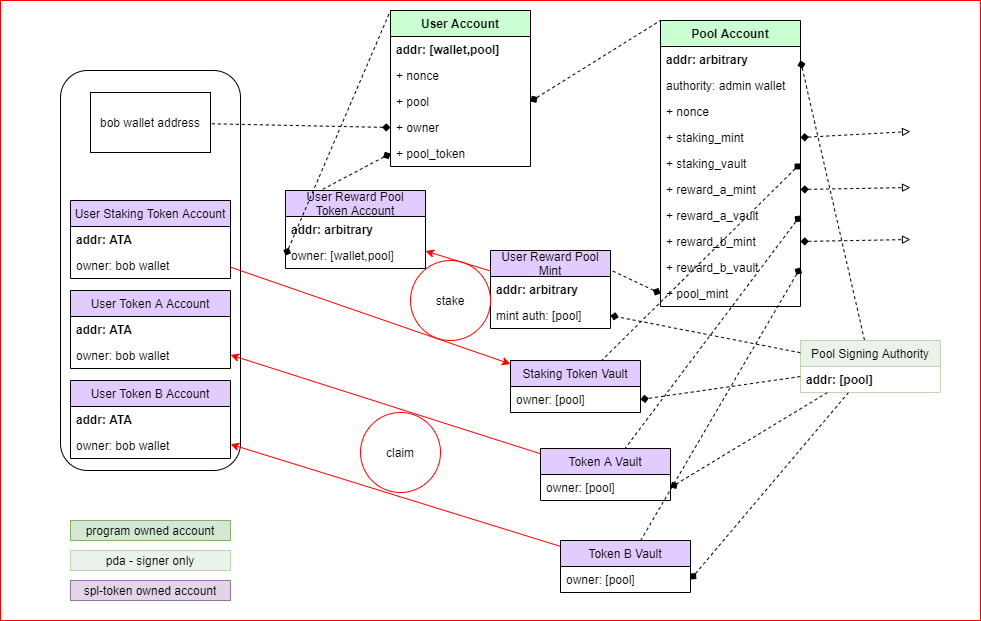

The diagram above was exported from draw.io. Its source (the exported page's mxGraphModel, read from the mxfile embedded in the PNG):
<mxGraphModel dx="1646" dy="1608" grid="1" gridSize="10" guides="1" tooltips="1" connect="1" arrows="1" fold="1" page="1" pageScale="1" pageWidth="850" pageHeight="1100" math="0" shadow="0">
  <root>
    <mxCell id="0" />
    <mxCell id="1" parent="0" />
    <mxCell id="0BA0G9iQ4xieSfGSE1BP-98" value="" style="rounded=0;whiteSpace=wrap;html=1;strokeColor=#FF0000;fillColor=#FFFFFF;" parent="1" vertex="1">
      <mxGeometry width="980" height="620" as="geometry" />
    </mxCell>
    <mxCell id="0BA0G9iQ4xieSfGSE1BP-61" value="" style="rounded=1;whiteSpace=wrap;html=1;" parent="1" vertex="1">
      <mxGeometry x="60" y="70" width="180" height="400" as="geometry" />
    </mxCell>
    <mxCell id="0BA0G9iQ4xieSfGSE1BP-44" style="edgeStyle=none;rounded=0;orthogonalLoop=1;jettySize=auto;html=1;dashed=1;endArrow=diamond;endFill=1;entryX=1;entryY=0.5;entryDx=0;entryDy=0;" parent="1" source="0BA0G9iQ4xieSfGSE1BP-91" target="0BA0G9iQ4xieSfGSE1BP-23" edge="1">
      <mxGeometry relative="1" as="geometry" />
    </mxCell>
    <mxCell id="0BA0G9iQ4xieSfGSE1BP-45" style="edgeStyle=none;rounded=0;orthogonalLoop=1;jettySize=auto;html=1;dashed=1;endArrow=diamond;endFill=1;entryX=1;entryY=0.5;entryDx=0;entryDy=0;" parent="1" source="0BA0G9iQ4xieSfGSE1BP-91" target="0BA0G9iQ4xieSfGSE1BP-40" edge="1">
      <mxGeometry relative="1" as="geometry" />
    </mxCell>
    <mxCell id="0BA0G9iQ4xieSfGSE1BP-46" style="edgeStyle=none;rounded=0;orthogonalLoop=1;jettySize=auto;html=1;dashed=1;endArrow=diamond;endFill=1;entryX=1;entryY=0.5;entryDx=0;entryDy=0;" parent="1" source="0BA0G9iQ4xieSfGSE1BP-91" target="0BA0G9iQ4xieSfGSE1BP-42" edge="1">
      <mxGeometry relative="1" as="geometry" />
    </mxCell>
    <mxCell id="0BA0G9iQ4xieSfGSE1BP-81" style="edgeStyle=none;rounded=0;orthogonalLoop=1;jettySize=auto;html=1;dashed=1;endArrow=diamond;endFill=1;entryX=1;entryY=0.5;entryDx=0;entryDy=0;" parent="1" source="0BA0G9iQ4xieSfGSE1BP-91" target="0BA0G9iQ4xieSfGSE1BP-82" edge="1">
      <mxGeometry relative="1" as="geometry" />
    </mxCell>
    <mxCell id="0BA0G9iQ4xieSfGSE1BP-10" value="Pool Account" style="swimlane;fontStyle=1;childLayout=stackLayout;horizontal=1;startSize=26;fillColor=#C9FFD1;horizontalStack=0;resizeParent=1;resizeParentMax=0;resizeLast=0;collapsible=1;marginBottom=0;" parent="1" vertex="1">
      <mxGeometry x="660" y="20" width="140" height="286" as="geometry" />
    </mxCell>
    <mxCell id="0BA0G9iQ4xieSfGSE1BP-37" value="addr: arbitrary" style="text;strokeColor=none;fillColor=none;align=left;verticalAlign=top;spacingLeft=4;spacingRight=4;overflow=hidden;rotatable=0;points=[[0,0.5],[1,0.5]];portConstraint=eastwest;fontStyle=1" parent="0BA0G9iQ4xieSfGSE1BP-10" vertex="1">
      <mxGeometry y="26" width="140" height="26" as="geometry" />
    </mxCell>
    <mxCell id="0BA0G9iQ4xieSfGSE1BP-11" value="authority: admin wallet" style="text;strokeColor=none;fillColor=none;align=left;verticalAlign=top;spacingLeft=4;spacingRight=4;overflow=hidden;rotatable=0;points=[[0,0.5],[1,0.5]];portConstraint=eastwest;fontStyle=0" parent="0BA0G9iQ4xieSfGSE1BP-10" vertex="1">
      <mxGeometry y="52" width="140" height="26" as="geometry" />
    </mxCell>
    <mxCell id="0BA0G9iQ4xieSfGSE1BP-12" value="+ nonce" style="text;strokeColor=none;fillColor=none;align=left;verticalAlign=top;spacingLeft=4;spacingRight=4;overflow=hidden;rotatable=0;points=[[0,0.5],[1,0.5]];portConstraint=eastwest;" parent="0BA0G9iQ4xieSfGSE1BP-10" vertex="1">
      <mxGeometry y="78" width="140" height="26" as="geometry" />
    </mxCell>
    <mxCell id="0BA0G9iQ4xieSfGSE1BP-101" value="+ staking_mint" style="text;strokeColor=none;fillColor=none;align=left;verticalAlign=top;spacingLeft=4;spacingRight=4;overflow=hidden;rotatable=0;points=[[0,0.5],[1,0.5]];portConstraint=eastwest;" parent="0BA0G9iQ4xieSfGSE1BP-10" vertex="1">
      <mxGeometry y="104" width="140" height="26" as="geometry" />
    </mxCell>
    <mxCell id="0BA0G9iQ4xieSfGSE1BP-102" value="+ staking_vault" style="text;strokeColor=none;fillColor=none;align=left;verticalAlign=top;spacingLeft=4;spacingRight=4;overflow=hidden;rotatable=0;points=[[0,0.5],[1,0.5]];portConstraint=eastwest;" parent="0BA0G9iQ4xieSfGSE1BP-10" vertex="1">
      <mxGeometry y="130" width="140" height="26" as="geometry" />
    </mxCell>
    <mxCell id="0BA0G9iQ4xieSfGSE1BP-103" value="+ reward_a_mint" style="text;strokeColor=none;fillColor=none;align=left;verticalAlign=top;spacingLeft=4;spacingRight=4;overflow=hidden;rotatable=0;points=[[0,0.5],[1,0.5]];portConstraint=eastwest;" parent="0BA0G9iQ4xieSfGSE1BP-10" vertex="1">
      <mxGeometry y="156" width="140" height="26" as="geometry" />
    </mxCell>
    <mxCell id="0BA0G9iQ4xieSfGSE1BP-13" value="+ reward_a_vault" style="text;strokeColor=none;fillColor=none;align=left;verticalAlign=top;spacingLeft=4;spacingRight=4;overflow=hidden;rotatable=0;points=[[0,0.5],[1,0.5]];portConstraint=eastwest;" parent="0BA0G9iQ4xieSfGSE1BP-10" vertex="1">
      <mxGeometry y="182" width="140" height="26" as="geometry" />
    </mxCell>
    <mxCell id="0BA0G9iQ4xieSfGSE1BP-106" value="+ reward_b_mint" style="text;strokeColor=none;fillColor=none;align=left;verticalAlign=top;spacingLeft=4;spacingRight=4;overflow=hidden;rotatable=0;points=[[0,0.5],[1,0.5]];portConstraint=eastwest;" parent="0BA0G9iQ4xieSfGSE1BP-10" vertex="1">
      <mxGeometry y="208" width="140" height="26" as="geometry" />
    </mxCell>
    <mxCell id="0BA0G9iQ4xieSfGSE1BP-105" value="+ reward_b_vault" style="text;strokeColor=none;fillColor=none;align=left;verticalAlign=top;spacingLeft=4;spacingRight=4;overflow=hidden;rotatable=0;points=[[0,0.5],[1,0.5]];portConstraint=eastwest;" parent="0BA0G9iQ4xieSfGSE1BP-10" vertex="1">
      <mxGeometry y="234" width="140" height="26" as="geometry" />
    </mxCell>
    <mxCell id="0BA0G9iQ4xieSfGSE1BP-114" value="+ pool_mint" style="text;strokeColor=none;fillColor=none;align=left;verticalAlign=top;spacingLeft=4;spacingRight=4;overflow=hidden;rotatable=0;points=[[0,0.5],[1,0.5]];portConstraint=eastwest;" parent="0BA0G9iQ4xieSfGSE1BP-10" vertex="1">
      <mxGeometry y="260" width="140" height="26" as="geometry" />
    </mxCell>
    <mxCell id="0BA0G9iQ4xieSfGSE1BP-14" value="User Account" style="swimlane;fontStyle=1;childLayout=stackLayout;horizontal=1;startSize=26;fillColor=#C9FFD1;horizontalStack=0;resizeParent=1;resizeParentMax=0;resizeLast=0;collapsible=1;marginBottom=0;" parent="1" vertex="1">
      <mxGeometry x="390" y="10" width="140" height="156" as="geometry" />
    </mxCell>
    <mxCell id="0BA0G9iQ4xieSfGSE1BP-15" value="addr: [wallet,pool]" style="text;strokeColor=none;fillColor=none;align=left;verticalAlign=top;spacingLeft=4;spacingRight=4;overflow=hidden;rotatable=0;points=[[0,0.5],[1,0.5]];portConstraint=eastwest;fontStyle=1" parent="0BA0G9iQ4xieSfGSE1BP-14" vertex="1">
      <mxGeometry y="26" width="140" height="26" as="geometry" />
    </mxCell>
    <mxCell id="0BA0G9iQ4xieSfGSE1BP-117" value="+ nonce" style="text;strokeColor=none;fillColor=none;align=left;verticalAlign=top;spacingLeft=4;spacingRight=4;overflow=hidden;rotatable=0;points=[[0,0.5],[1,0.5]];portConstraint=eastwest;" parent="0BA0G9iQ4xieSfGSE1BP-14" vertex="1">
      <mxGeometry y="52" width="140" height="26" as="geometry" />
    </mxCell>
    <mxCell id="0BA0G9iQ4xieSfGSE1BP-16" value="+ pool" style="text;strokeColor=none;fillColor=none;align=left;verticalAlign=top;spacingLeft=4;spacingRight=4;overflow=hidden;rotatable=0;points=[[0,0.5],[1,0.5]];portConstraint=eastwest;" parent="0BA0G9iQ4xieSfGSE1BP-14" vertex="1">
      <mxGeometry y="78" width="140" height="26" as="geometry" />
    </mxCell>
    <mxCell id="0BA0G9iQ4xieSfGSE1BP-84" value="+ owner" style="text;strokeColor=none;fillColor=none;align=left;verticalAlign=top;spacingLeft=4;spacingRight=4;overflow=hidden;rotatable=0;points=[[0,0.5],[1,0.5]];portConstraint=eastwest;" parent="0BA0G9iQ4xieSfGSE1BP-14" vertex="1">
      <mxGeometry y="104" width="140" height="26" as="geometry" />
    </mxCell>
    <mxCell id="0BA0G9iQ4xieSfGSE1BP-17" value="+ pool_token" style="text;strokeColor=none;fillColor=none;align=left;verticalAlign=top;spacingLeft=4;spacingRight=4;overflow=hidden;rotatable=0;points=[[0,0.5],[1,0.5]];portConstraint=eastwest;" parent="0BA0G9iQ4xieSfGSE1BP-14" vertex="1">
      <mxGeometry y="130" width="140" height="26" as="geometry" />
    </mxCell>
    <mxCell id="0BA0G9iQ4xieSfGSE1BP-18" value="bob wallet address" style="rounded=0;whiteSpace=wrap;html=1;" parent="1" vertex="1">
      <mxGeometry x="90" y="92" width="120" height="60" as="geometry" />
    </mxCell>
    <mxCell id="0BA0G9iQ4xieSfGSE1BP-22" value="Staking Token Vault" style="swimlane;fontStyle=0;childLayout=stackLayout;horizontal=1;startSize=26;fillColor=#E2CCFF;horizontalStack=0;resizeParent=1;resizeParentMax=0;resizeLast=0;collapsible=1;marginBottom=0;" parent="1" vertex="1">
      <mxGeometry x="510" y="360" width="130" height="52" as="geometry" />
    </mxCell>
    <mxCell id="0BA0G9iQ4xieSfGSE1BP-23" value="owner: [pool]" style="text;strokeColor=none;fillColor=none;align=left;verticalAlign=top;spacingLeft=4;spacingRight=4;overflow=hidden;rotatable=0;points=[[0,0.5],[1,0.5]];portConstraint=eastwest;fontStyle=0" parent="0BA0G9iQ4xieSfGSE1BP-22" vertex="1">
      <mxGeometry y="26" width="130" height="26" as="geometry" />
    </mxCell>
    <mxCell id="0BA0G9iQ4xieSfGSE1BP-30" value="User Staking Token Account" style="swimlane;fontStyle=0;childLayout=stackLayout;horizontal=1;startSize=26;fillColor=#E2CCFF;horizontalStack=0;resizeParent=1;resizeParentMax=0;resizeLast=0;collapsible=1;marginBottom=0;" parent="1" vertex="1">
      <mxGeometry x="70" y="200" width="160" height="78" as="geometry" />
    </mxCell>
    <mxCell id="0BA0G9iQ4xieSfGSE1BP-38" value="addr: ATA" style="text;strokeColor=none;fillColor=none;align=left;verticalAlign=top;spacingLeft=4;spacingRight=4;overflow=hidden;rotatable=0;points=[[0,0.5],[1,0.5]];portConstraint=eastwest;fontStyle=1" parent="0BA0G9iQ4xieSfGSE1BP-30" vertex="1">
      <mxGeometry y="26" width="160" height="26" as="geometry" />
    </mxCell>
    <mxCell id="0BA0G9iQ4xieSfGSE1BP-31" value="owner: bob wallet" style="text;strokeColor=none;fillColor=none;align=left;verticalAlign=top;spacingLeft=4;spacingRight=4;overflow=hidden;rotatable=0;points=[[0,0.5],[1,0.5]];portConstraint=eastwest;" parent="0BA0G9iQ4xieSfGSE1BP-30" vertex="1">
      <mxGeometry y="52" width="160" height="26" as="geometry" />
    </mxCell>
    <mxCell id="0BA0G9iQ4xieSfGSE1BP-71" style="edgeStyle=none;rounded=0;orthogonalLoop=1;jettySize=auto;html=1;strokeColor=#FF0000;" parent="1" source="0BA0G9iQ4xieSfGSE1BP-39" target="0BA0G9iQ4xieSfGSE1BP-51" edge="1">
      <mxGeometry relative="1" as="geometry" />
    </mxCell>
    <mxCell id="0BA0G9iQ4xieSfGSE1BP-39" value="Token B Vault" style="swimlane;fontStyle=0;childLayout=stackLayout;horizontal=1;startSize=26;fillColor=#E2CCFF;horizontalStack=0;resizeParent=1;resizeParentMax=0;resizeLast=0;collapsible=1;marginBottom=0;" parent="1" vertex="1">
      <mxGeometry x="560" y="540" width="130" height="52" as="geometry" />
    </mxCell>
    <mxCell id="0BA0G9iQ4xieSfGSE1BP-40" value="owner: [pool]" style="text;strokeColor=none;fillColor=none;align=left;verticalAlign=top;spacingLeft=4;spacingRight=4;overflow=hidden;rotatable=0;points=[[0,0.5],[1,0.5]];portConstraint=eastwest;fontStyle=0" parent="0BA0G9iQ4xieSfGSE1BP-39" vertex="1">
      <mxGeometry y="26" width="130" height="26" as="geometry" />
    </mxCell>
    <mxCell id="0BA0G9iQ4xieSfGSE1BP-72" style="edgeStyle=none;rounded=0;orthogonalLoop=1;jettySize=auto;html=1;strokeColor=#FF0000;" parent="1" source="0BA0G9iQ4xieSfGSE1BP-41" target="0BA0G9iQ4xieSfGSE1BP-48" edge="1">
      <mxGeometry relative="1" as="geometry" />
    </mxCell>
    <mxCell id="0BA0G9iQ4xieSfGSE1BP-41" value="Token A Vault" style="swimlane;fontStyle=0;childLayout=stackLayout;horizontal=1;startSize=26;fillColor=#E2CCFF;horizontalStack=0;resizeParent=1;resizeParentMax=0;resizeLast=0;collapsible=1;marginBottom=0;" parent="1" vertex="1">
      <mxGeometry x="540" y="448" width="130" height="52" as="geometry" />
    </mxCell>
    <mxCell id="0BA0G9iQ4xieSfGSE1BP-42" value="owner: [pool]" style="text;strokeColor=none;fillColor=none;align=left;verticalAlign=top;spacingLeft=4;spacingRight=4;overflow=hidden;rotatable=0;points=[[0,0.5],[1,0.5]];portConstraint=eastwest;fontStyle=0" parent="0BA0G9iQ4xieSfGSE1BP-41" vertex="1">
      <mxGeometry y="26" width="130" height="26" as="geometry" />
    </mxCell>
    <mxCell id="0BA0G9iQ4xieSfGSE1BP-48" value="User Token A Account" style="swimlane;fontStyle=0;childLayout=stackLayout;horizontal=1;startSize=26;fillColor=#E2CCFF;horizontalStack=0;resizeParent=1;resizeParentMax=0;resizeLast=0;collapsible=1;marginBottom=0;" parent="1" vertex="1">
      <mxGeometry x="70" y="290" width="160" height="78" as="geometry" />
    </mxCell>
    <mxCell id="0BA0G9iQ4xieSfGSE1BP-49" value="addr: ATA" style="text;strokeColor=none;fillColor=none;align=left;verticalAlign=top;spacingLeft=4;spacingRight=4;overflow=hidden;rotatable=0;points=[[0,0.5],[1,0.5]];portConstraint=eastwest;fontStyle=1" parent="0BA0G9iQ4xieSfGSE1BP-48" vertex="1">
      <mxGeometry y="26" width="160" height="26" as="geometry" />
    </mxCell>
    <mxCell id="0BA0G9iQ4xieSfGSE1BP-50" value="owner: bob wallet" style="text;strokeColor=none;fillColor=none;align=left;verticalAlign=top;spacingLeft=4;spacingRight=4;overflow=hidden;rotatable=0;points=[[0,0.5],[1,0.5]];portConstraint=eastwest;" parent="0BA0G9iQ4xieSfGSE1BP-48" vertex="1">
      <mxGeometry y="52" width="160" height="26" as="geometry" />
    </mxCell>
    <mxCell id="0BA0G9iQ4xieSfGSE1BP-51" value="User Token B Account" style="swimlane;fontStyle=0;childLayout=stackLayout;horizontal=1;startSize=26;fillColor=#E2CCFF;horizontalStack=0;resizeParent=1;resizeParentMax=0;resizeLast=0;collapsible=1;marginBottom=0;" parent="1" vertex="1">
      <mxGeometry x="70" y="380" width="160" height="78" as="geometry" />
    </mxCell>
    <mxCell id="0BA0G9iQ4xieSfGSE1BP-52" value="addr: ATA" style="text;strokeColor=none;fillColor=none;align=left;verticalAlign=top;spacingLeft=4;spacingRight=4;overflow=hidden;rotatable=0;points=[[0,0.5],[1,0.5]];portConstraint=eastwest;fontStyle=1" parent="0BA0G9iQ4xieSfGSE1BP-51" vertex="1">
      <mxGeometry y="26" width="160" height="26" as="geometry" />
    </mxCell>
    <mxCell id="0BA0G9iQ4xieSfGSE1BP-53" value="owner: bob wallet" style="text;strokeColor=none;fillColor=none;align=left;verticalAlign=top;spacingLeft=4;spacingRight=4;overflow=hidden;rotatable=0;points=[[0,0.5],[1,0.5]];portConstraint=eastwest;" parent="0BA0G9iQ4xieSfGSE1BP-51" vertex="1">
      <mxGeometry y="52" width="160" height="26" as="geometry" />
    </mxCell>
    <mxCell id="0BA0G9iQ4xieSfGSE1BP-54" value="User Reward Pool&#10;Token Account" style="swimlane;fontStyle=0;childLayout=stackLayout;horizontal=1;startSize=26;fillColor=#E2CCFF;horizontalStack=0;resizeParent=1;resizeParentMax=0;resizeLast=0;collapsible=1;marginBottom=0;" parent="1" vertex="1">
      <mxGeometry x="285" y="190" width="140" height="78" as="geometry" />
    </mxCell>
    <mxCell id="0BA0G9iQ4xieSfGSE1BP-66" value="addr: arbitrary" style="text;strokeColor=none;fillColor=none;align=left;verticalAlign=top;spacingLeft=4;spacingRight=4;overflow=hidden;rotatable=0;points=[[0,0.5],[1,0.5]];portConstraint=eastwest;fontStyle=1" parent="0BA0G9iQ4xieSfGSE1BP-54" vertex="1">
      <mxGeometry y="26" width="140" height="26" as="geometry" />
    </mxCell>
    <mxCell id="0BA0G9iQ4xieSfGSE1BP-56" value="owner: [wallet,pool]" style="text;strokeColor=none;fillColor=none;align=left;verticalAlign=top;spacingLeft=4;spacingRight=4;overflow=hidden;rotatable=0;points=[[0,0.5],[1,0.5]];portConstraint=eastwest;fontStyle=0" parent="0BA0G9iQ4xieSfGSE1BP-54" vertex="1">
      <mxGeometry y="52" width="140" height="26" as="geometry" />
    </mxCell>
    <mxCell id="0BA0G9iQ4xieSfGSE1BP-62" value="User Reward Pool&#10;Mint" style="swimlane;fontStyle=0;childLayout=stackLayout;horizontal=1;startSize=26;fillColor=#E2CCFF;horizontalStack=0;resizeParent=1;resizeParentMax=0;resizeLast=0;collapsible=1;marginBottom=0;" parent="1" vertex="1">
      <mxGeometry x="490" y="250" width="120" height="78" as="geometry" />
    </mxCell>
    <mxCell id="0BA0G9iQ4xieSfGSE1BP-65" value="addr: arbitrary" style="text;strokeColor=none;fillColor=none;align=left;verticalAlign=top;spacingLeft=4;spacingRight=4;overflow=hidden;rotatable=0;points=[[0,0.5],[1,0.5]];portConstraint=eastwest;fontStyle=1" parent="0BA0G9iQ4xieSfGSE1BP-62" vertex="1">
      <mxGeometry y="26" width="120" height="26" as="geometry" />
    </mxCell>
    <mxCell id="0BA0G9iQ4xieSfGSE1BP-82" value="mint auth: [pool]" style="text;strokeColor=none;fillColor=none;align=left;verticalAlign=top;spacingLeft=4;spacingRight=4;overflow=hidden;rotatable=0;points=[[0,0.5],[1,0.5]];portConstraint=eastwest;fontStyle=0" parent="0BA0G9iQ4xieSfGSE1BP-62" vertex="1">
      <mxGeometry y="52" width="120" height="26" as="geometry" />
    </mxCell>
    <mxCell id="0BA0G9iQ4xieSfGSE1BP-67" value="stake" style="ellipse;whiteSpace=wrap;html=1;aspect=fixed;fillColor=#FFFFFF;strokeColor=#FF0000;" parent="1" vertex="1">
      <mxGeometry x="410" y="260" width="80" height="80" as="geometry" />
    </mxCell>
    <mxCell id="0BA0G9iQ4xieSfGSE1BP-69" style="edgeStyle=none;rounded=0;orthogonalLoop=1;jettySize=auto;html=1;fillColor=#FFFFFF;strokeColor=#FF0000;" parent="1" source="0BA0G9iQ4xieSfGSE1BP-62" target="0BA0G9iQ4xieSfGSE1BP-54" edge="1">
      <mxGeometry relative="1" as="geometry" />
    </mxCell>
    <mxCell id="0BA0G9iQ4xieSfGSE1BP-68" style="edgeStyle=none;rounded=0;orthogonalLoop=1;jettySize=auto;html=1;fillColor=#FFFFFF;strokeColor=#FF0000;" parent="1" source="0BA0G9iQ4xieSfGSE1BP-30" target="0BA0G9iQ4xieSfGSE1BP-22" edge="1">
      <mxGeometry relative="1" as="geometry" />
    </mxCell>
    <mxCell id="0BA0G9iQ4xieSfGSE1BP-70" value="claim" style="ellipse;whiteSpace=wrap;html=1;aspect=fixed;strokeColor=#FF0000;" parent="1" vertex="1">
      <mxGeometry x="360" y="412" width="80" height="80" as="geometry" />
    </mxCell>
    <mxCell id="0BA0G9iQ4xieSfGSE1BP-85" style="edgeStyle=none;rounded=0;orthogonalLoop=1;jettySize=auto;html=1;fillColor=#FFFFFF;dashed=1;endArrow=none;endFill=0;exitX=0;exitY=0.5;exitDx=0;exitDy=0;entryX=0.25;entryY=0;entryDx=0;entryDy=0;startArrow=diamond;startFill=1;" parent="1" source="0BA0G9iQ4xieSfGSE1BP-17" target="0BA0G9iQ4xieSfGSE1BP-54" edge="1">
      <mxGeometry relative="1" as="geometry" />
    </mxCell>
    <mxCell id="0BA0G9iQ4xieSfGSE1BP-86" style="edgeStyle=none;rounded=0;orthogonalLoop=1;jettySize=auto;html=1;exitX=0;exitY=0.5;exitDx=0;exitDy=0;dashed=1;endArrow=none;endFill=0;fillColor=#FFFFFF;startArrow=diamond;startFill=1;" parent="1" source="0BA0G9iQ4xieSfGSE1BP-84" target="0BA0G9iQ4xieSfGSE1BP-18" edge="1">
      <mxGeometry relative="1" as="geometry" />
    </mxCell>
    <mxCell id="0BA0G9iQ4xieSfGSE1BP-87" style="edgeStyle=none;rounded=0;orthogonalLoop=1;jettySize=auto;html=1;exitX=1;exitY=0.5;exitDx=0;exitDy=0;dashed=1;endArrow=none;endFill=0;fillColor=#FFFFFF;startArrow=diamond;startFill=1;entryX=0;entryY=0;entryDx=0;entryDy=0;" parent="1" source="0BA0G9iQ4xieSfGSE1BP-16" target="0BA0G9iQ4xieSfGSE1BP-10" edge="1">
      <mxGeometry relative="1" as="geometry" />
    </mxCell>
    <mxCell id="0BA0G9iQ4xieSfGSE1BP-88" style="edgeStyle=none;rounded=0;orthogonalLoop=1;jettySize=auto;html=1;entryX=0;entryY=0;entryDx=0;entryDy=0;dashed=1;startArrow=diamond;startFill=1;endArrow=none;endFill=0;strokeColor=#000000;fillColor=#FFFFFF;exitX=0;exitY=0.5;exitDx=0;exitDy=0;" parent="1" source="0BA0G9iQ4xieSfGSE1BP-56" target="0BA0G9iQ4xieSfGSE1BP-14" edge="1">
      <mxGeometry relative="1" as="geometry" />
    </mxCell>
    <mxCell id="0BA0G9iQ4xieSfGSE1BP-89" value="program owned account" style="rounded=0;whiteSpace=wrap;html=1;strokeColor=#82b366;fillColor=#d5e8d4;" parent="1" vertex="1">
      <mxGeometry x="70" y="520" width="160" height="20" as="geometry" />
    </mxCell>
    <mxCell id="0BA0G9iQ4xieSfGSE1BP-90" value="spl-token owned account" style="rounded=0;whiteSpace=wrap;html=1;strokeColor=#9673a6;fillColor=#e1d5e7;" parent="1" vertex="1">
      <mxGeometry x="70" y="580" width="160" height="20" as="geometry" />
    </mxCell>
    <mxCell id="0BA0G9iQ4xieSfGSE1BP-91" value="Pool Signing Authority" style="swimlane;fontStyle=0;childLayout=stackLayout;horizontal=1;startSize=26;horizontalStack=0;resizeParent=1;resizeParentMax=0;resizeLast=0;collapsible=1;marginBottom=0;fillColor=#d5e8d4;strokeColor=#82b366;swimlaneFillColor=none;opacity=50;" parent="1" vertex="1">
      <mxGeometry x="800" y="340" width="140" height="52" as="geometry" />
    </mxCell>
    <mxCell id="0BA0G9iQ4xieSfGSE1BP-92" value="addr: [pool]" style="text;strokeColor=none;fillColor=none;align=left;verticalAlign=top;spacingLeft=4;spacingRight=4;overflow=hidden;rotatable=0;points=[[0,0.5],[1,0.5]];portConstraint=eastwest;fontStyle=1" parent="0BA0G9iQ4xieSfGSE1BP-91" vertex="1">
      <mxGeometry y="26" width="140" height="26" as="geometry" />
    </mxCell>
    <mxCell id="0BA0G9iQ4xieSfGSE1BP-97" style="edgeStyle=none;rounded=0;orthogonalLoop=1;jettySize=auto;html=1;dashed=1;startArrow=diamond;startFill=1;endArrow=none;endFill=0;strokeColor=#000000;fillColor=#FFFFFF;" parent="1" target="0BA0G9iQ4xieSfGSE1BP-91" edge="1">
      <mxGeometry relative="1" as="geometry">
        <mxPoint x="800" y="60" as="sourcePoint" />
      </mxGeometry>
    </mxCell>
    <mxCell id="0BA0G9iQ4xieSfGSE1BP-100" value="pda - signer only" style="rounded=0;whiteSpace=wrap;html=1;strokeColor=#82b366;fillColor=#d5e8d4;opacity=50;" parent="1" vertex="1">
      <mxGeometry x="70" y="550" width="160" height="20" as="geometry" />
    </mxCell>
    <mxCell id="0BA0G9iQ4xieSfGSE1BP-107" style="edgeStyle=none;rounded=0;orthogonalLoop=1;jettySize=auto;html=1;dashed=1;startArrow=diamond;startFill=1;endArrow=none;endFill=0;strokeColor=#000000;fillColor=#FFFFFF;exitX=1;exitY=0.5;exitDx=0;exitDy=0;" parent="1" source="0BA0G9iQ4xieSfGSE1BP-102" target="0BA0G9iQ4xieSfGSE1BP-22" edge="1">
      <mxGeometry relative="1" as="geometry" />
    </mxCell>
    <mxCell id="0BA0G9iQ4xieSfGSE1BP-108" style="edgeStyle=none;rounded=0;orthogonalLoop=1;jettySize=auto;html=1;dashed=1;startArrow=diamond;startFill=1;endArrow=none;endFill=0;strokeColor=#000000;fillColor=#FFFFFF;exitX=1;exitY=0.5;exitDx=0;exitDy=0;" parent="1" source="0BA0G9iQ4xieSfGSE1BP-13" target="0BA0G9iQ4xieSfGSE1BP-41" edge="1">
      <mxGeometry relative="1" as="geometry" />
    </mxCell>
    <mxCell id="0BA0G9iQ4xieSfGSE1BP-109" style="edgeStyle=none;rounded=0;orthogonalLoop=1;jettySize=auto;html=1;dashed=1;startArrow=diamond;startFill=1;endArrow=none;endFill=0;strokeColor=#000000;fillColor=#FFFFFF;exitX=1;exitY=0.5;exitDx=0;exitDy=0;" parent="1" source="0BA0G9iQ4xieSfGSE1BP-105" target="0BA0G9iQ4xieSfGSE1BP-39" edge="1">
      <mxGeometry relative="1" as="geometry" />
    </mxCell>
    <mxCell id="0BA0G9iQ4xieSfGSE1BP-111" style="edgeStyle=none;rounded=0;orthogonalLoop=1;jettySize=auto;html=1;exitX=1;exitY=0.5;exitDx=0;exitDy=0;dashed=1;startArrow=diamond;startFill=1;endArrow=block;endFill=0;strokeColor=#000000;fillColor=#FFFFFF;" parent="1" source="0BA0G9iQ4xieSfGSE1BP-103" edge="1">
      <mxGeometry relative="1" as="geometry">
        <mxPoint x="910" y="187" as="targetPoint" />
      </mxGeometry>
    </mxCell>
    <mxCell id="0BA0G9iQ4xieSfGSE1BP-112" style="edgeStyle=none;rounded=0;orthogonalLoop=1;jettySize=auto;html=1;exitX=1;exitY=0.5;exitDx=0;exitDy=0;dashed=1;startArrow=diamond;startFill=1;endArrow=block;endFill=0;strokeColor=#000000;fillColor=#FFFFFF;" parent="1" source="0BA0G9iQ4xieSfGSE1BP-106" edge="1">
      <mxGeometry relative="1" as="geometry">
        <mxPoint x="910" y="239" as="targetPoint" />
      </mxGeometry>
    </mxCell>
    <mxCell id="0BA0G9iQ4xieSfGSE1BP-113" style="edgeStyle=none;rounded=0;orthogonalLoop=1;jettySize=auto;html=1;dashed=1;startArrow=diamond;startFill=1;endArrow=block;endFill=0;strokeColor=#000000;fillColor=#FFFFFF;exitX=1;exitY=0.5;exitDx=0;exitDy=0;" parent="1" source="0BA0G9iQ4xieSfGSE1BP-101" edge="1">
      <mxGeometry relative="1" as="geometry">
        <mxPoint x="910" y="131" as="targetPoint" />
        <mxPoint x="1060" y="120" as="sourcePoint" />
      </mxGeometry>
    </mxCell>
    <mxCell id="0BA0G9iQ4xieSfGSE1BP-116" style="edgeStyle=none;rounded=0;orthogonalLoop=1;jettySize=auto;html=1;exitX=0;exitY=0.5;exitDx=0;exitDy=0;entryX=1;entryY=0.25;entryDx=0;entryDy=0;dashed=1;startArrow=diamond;startFill=1;endArrow=none;endFill=0;strokeColor=#000000;fillColor=#FFFFFF;" parent="1" source="0BA0G9iQ4xieSfGSE1BP-114" target="0BA0G9iQ4xieSfGSE1BP-62" edge="1">
      <mxGeometry relative="1" as="geometry" />
    </mxCell>
  </root>
</mxGraphModel>